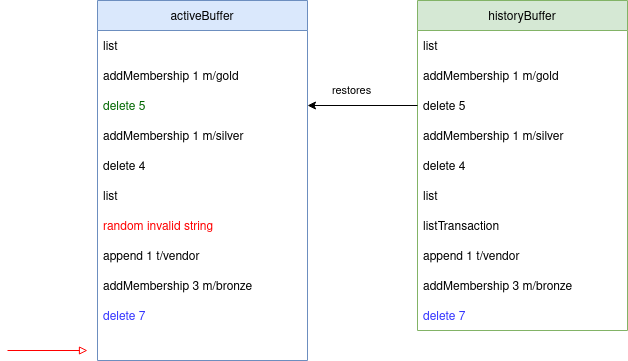

The diagram above was exported from draw.io. Its source (the exported page's mxGraphModel, read from the mxfile embedded in the PNG):
<mxGraphModel dx="1178" dy="622" grid="1" gridSize="10" guides="1" tooltips="1" connect="1" arrows="1" fold="1" page="1" pageScale="1" pageWidth="827" pageHeight="1169" math="0" shadow="0">
  <root>
    <mxCell id="0" />
    <mxCell id="1" parent="0" />
    <mxCell id="CtNugvkNXfhdY6IR2AOr-1" value="historyBuffer" style="swimlane;fontStyle=0;childLayout=stackLayout;horizontal=1;startSize=30;horizontalStack=0;resizeParent=1;resizeParentMax=0;resizeLast=0;collapsible=1;marginBottom=0;fillColor=#d5e8d4;strokeColor=#82b366;" vertex="1" parent="1">
      <mxGeometry x="480" y="40" width="210" height="330" as="geometry" />
    </mxCell>
    <mxCell id="CtNugvkNXfhdY6IR2AOr-2" value="list" style="text;strokeColor=none;fillColor=none;align=left;verticalAlign=middle;spacingLeft=4;spacingRight=4;overflow=hidden;points=[[0,0.5],[1,0.5]];portConstraint=eastwest;rotatable=0;" vertex="1" parent="CtNugvkNXfhdY6IR2AOr-1">
      <mxGeometry y="30" width="210" height="30" as="geometry" />
    </mxCell>
    <mxCell id="CtNugvkNXfhdY6IR2AOr-3" value="addMembership 1 m/gold" style="text;strokeColor=none;fillColor=none;align=left;verticalAlign=middle;spacingLeft=4;spacingRight=4;overflow=hidden;points=[[0,0.5],[1,0.5]];portConstraint=eastwest;rotatable=0;" vertex="1" parent="CtNugvkNXfhdY6IR2AOr-1">
      <mxGeometry y="60" width="210" height="30" as="geometry" />
    </mxCell>
    <mxCell id="CtNugvkNXfhdY6IR2AOr-4" value="delete 5" style="text;strokeColor=none;fillColor=none;align=left;verticalAlign=middle;spacingLeft=4;spacingRight=4;overflow=hidden;points=[[0,0.5],[1,0.5]];portConstraint=eastwest;rotatable=0;" vertex="1" parent="CtNugvkNXfhdY6IR2AOr-1">
      <mxGeometry y="90" width="210" height="30" as="geometry" />
    </mxCell>
    <mxCell id="CtNugvkNXfhdY6IR2AOr-5" value="addMembership 1 m/silver" style="text;strokeColor=none;fillColor=none;align=left;verticalAlign=middle;spacingLeft=4;spacingRight=4;overflow=hidden;points=[[0,0.5],[1,0.5]];portConstraint=eastwest;rotatable=0;" vertex="1" parent="CtNugvkNXfhdY6IR2AOr-1">
      <mxGeometry y="120" width="210" height="30" as="geometry" />
    </mxCell>
    <mxCell id="CtNugvkNXfhdY6IR2AOr-6" value="delete 4" style="text;strokeColor=none;fillColor=none;align=left;verticalAlign=middle;spacingLeft=4;spacingRight=4;overflow=hidden;points=[[0,0.5],[1,0.5]];portConstraint=eastwest;rotatable=0;" vertex="1" parent="CtNugvkNXfhdY6IR2AOr-1">
      <mxGeometry y="150" width="210" height="30" as="geometry" />
    </mxCell>
    <mxCell id="CtNugvkNXfhdY6IR2AOr-7" value="list" style="text;strokeColor=none;fillColor=none;align=left;verticalAlign=middle;spacingLeft=4;spacingRight=4;overflow=hidden;points=[[0,0.5],[1,0.5]];portConstraint=eastwest;rotatable=0;" vertex="1" parent="CtNugvkNXfhdY6IR2AOr-1">
      <mxGeometry y="180" width="210" height="30" as="geometry" />
    </mxCell>
    <mxCell id="CtNugvkNXfhdY6IR2AOr-8" value="listTransaction" style="text;strokeColor=none;fillColor=none;align=left;verticalAlign=middle;spacingLeft=4;spacingRight=4;overflow=hidden;points=[[0,0.5],[1,0.5]];portConstraint=eastwest;rotatable=0;" vertex="1" parent="CtNugvkNXfhdY6IR2AOr-1">
      <mxGeometry y="210" width="210" height="30" as="geometry" />
    </mxCell>
    <mxCell id="CtNugvkNXfhdY6IR2AOr-22" value="append 1 t/vendor" style="text;strokeColor=none;fillColor=none;align=left;verticalAlign=middle;spacingLeft=4;spacingRight=4;overflow=hidden;points=[[0,0.5],[1,0.5]];portConstraint=eastwest;rotatable=0;fontColor=#000000;" vertex="1" parent="CtNugvkNXfhdY6IR2AOr-1">
      <mxGeometry y="240" width="210" height="30" as="geometry" />
    </mxCell>
    <mxCell id="CtNugvkNXfhdY6IR2AOr-28" value="addMembership 3 m/bronze" style="text;strokeColor=none;fillColor=none;align=left;verticalAlign=middle;spacingLeft=4;spacingRight=4;overflow=hidden;points=[[0,0.5],[1,0.5]];portConstraint=eastwest;rotatable=0;fontColor=#000000;" vertex="1" parent="CtNugvkNXfhdY6IR2AOr-1">
      <mxGeometry y="270" width="210" height="30" as="geometry" />
    </mxCell>
    <mxCell id="CtNugvkNXfhdY6IR2AOr-35" value="delete 7" style="text;strokeColor=none;fillColor=none;align=left;verticalAlign=middle;spacingLeft=4;spacingRight=4;overflow=hidden;points=[[0,0.5],[1,0.5]];portConstraint=eastwest;rotatable=0;fontColor=#3333FF;" vertex="1" parent="CtNugvkNXfhdY6IR2AOr-1">
      <mxGeometry y="300" width="210" height="30" as="geometry" />
    </mxCell>
    <mxCell id="CtNugvkNXfhdY6IR2AOr-10" value="activeBuffer" style="swimlane;fontStyle=0;childLayout=stackLayout;horizontal=1;startSize=30;horizontalStack=0;resizeParent=1;resizeParentMax=0;resizeLast=0;collapsible=1;marginBottom=0;fillColor=#dae8fc;strokeColor=#6c8ebf;" vertex="1" parent="1">
      <mxGeometry x="160" y="40" width="210" height="360" as="geometry" />
    </mxCell>
    <mxCell id="CtNugvkNXfhdY6IR2AOr-11" value="list" style="text;strokeColor=none;fillColor=none;align=left;verticalAlign=middle;spacingLeft=4;spacingRight=4;overflow=hidden;points=[[0,0.5],[1,0.5]];portConstraint=eastwest;rotatable=0;" vertex="1" parent="CtNugvkNXfhdY6IR2AOr-10">
      <mxGeometry y="30" width="210" height="30" as="geometry" />
    </mxCell>
    <mxCell id="CtNugvkNXfhdY6IR2AOr-12" value="addMembership 1 m/gold" style="text;strokeColor=none;fillColor=none;align=left;verticalAlign=middle;spacingLeft=4;spacingRight=4;overflow=hidden;points=[[0,0.5],[1,0.5]];portConstraint=eastwest;rotatable=0;" vertex="1" parent="CtNugvkNXfhdY6IR2AOr-10">
      <mxGeometry y="60" width="210" height="30" as="geometry" />
    </mxCell>
    <mxCell id="CtNugvkNXfhdY6IR2AOr-13" value="delete 5" style="text;strokeColor=none;fillColor=none;align=left;verticalAlign=middle;spacingLeft=4;spacingRight=4;overflow=hidden;points=[[0,0.5],[1,0.5]];portConstraint=eastwest;rotatable=0;fontColor=#006600;" vertex="1" parent="CtNugvkNXfhdY6IR2AOr-10">
      <mxGeometry y="90" width="210" height="30" as="geometry" />
    </mxCell>
    <mxCell id="CtNugvkNXfhdY6IR2AOr-14" value="addMembership 1 m/silver" style="text;strokeColor=none;fillColor=none;align=left;verticalAlign=middle;spacingLeft=4;spacingRight=4;overflow=hidden;points=[[0,0.5],[1,0.5]];portConstraint=eastwest;rotatable=0;fontColor=#000000;" vertex="1" parent="CtNugvkNXfhdY6IR2AOr-10">
      <mxGeometry y="120" width="210" height="30" as="geometry" />
    </mxCell>
    <mxCell id="CtNugvkNXfhdY6IR2AOr-15" value="delete 4" style="text;strokeColor=none;fillColor=none;align=left;verticalAlign=middle;spacingLeft=4;spacingRight=4;overflow=hidden;points=[[0,0.5],[1,0.5]];portConstraint=eastwest;rotatable=0;" vertex="1" parent="CtNugvkNXfhdY6IR2AOr-10">
      <mxGeometry y="150" width="210" height="30" as="geometry" />
    </mxCell>
    <mxCell id="CtNugvkNXfhdY6IR2AOr-16" value="list" style="text;strokeColor=none;fillColor=none;align=left;verticalAlign=middle;spacingLeft=4;spacingRight=4;overflow=hidden;points=[[0,0.5],[1,0.5]];portConstraint=eastwest;rotatable=0;" vertex="1" parent="CtNugvkNXfhdY6IR2AOr-10">
      <mxGeometry y="180" width="210" height="30" as="geometry" />
    </mxCell>
    <mxCell id="CtNugvkNXfhdY6IR2AOr-17" value="random invalid string" style="text;strokeColor=none;fillColor=none;align=left;verticalAlign=middle;spacingLeft=4;spacingRight=4;overflow=hidden;points=[[0,0.5],[1,0.5]];portConstraint=eastwest;rotatable=0;fontColor=#FF0000;" vertex="1" parent="CtNugvkNXfhdY6IR2AOr-10">
      <mxGeometry y="210" width="210" height="30" as="geometry" />
    </mxCell>
    <mxCell id="CtNugvkNXfhdY6IR2AOr-24" value="append 1 t/vendor" style="text;strokeColor=none;fillColor=none;align=left;verticalAlign=middle;spacingLeft=4;spacingRight=4;overflow=hidden;points=[[0,0.5],[1,0.5]];portConstraint=eastwest;rotatable=0;fontColor=#000000;" vertex="1" parent="CtNugvkNXfhdY6IR2AOr-10">
      <mxGeometry y="240" width="210" height="30" as="geometry" />
    </mxCell>
    <mxCell id="CtNugvkNXfhdY6IR2AOr-26" value="addMembership 3 m/bronze" style="text;strokeColor=none;fillColor=none;align=left;verticalAlign=middle;spacingLeft=4;spacingRight=4;overflow=hidden;points=[[0,0.5],[1,0.5]];portConstraint=eastwest;rotatable=0;fontColor=#000000;" vertex="1" parent="CtNugvkNXfhdY6IR2AOr-10">
      <mxGeometry y="270" width="210" height="30" as="geometry" />
    </mxCell>
    <mxCell id="CtNugvkNXfhdY6IR2AOr-32" value="delete 7" style="text;strokeColor=none;fillColor=none;align=left;verticalAlign=middle;spacingLeft=4;spacingRight=4;overflow=hidden;points=[[0,0.5],[1,0.5]];portConstraint=eastwest;rotatable=0;fontColor=#3333FF;" vertex="1" parent="CtNugvkNXfhdY6IR2AOr-10">
      <mxGeometry y="300" width="210" height="30" as="geometry" />
    </mxCell>
    <mxCell id="CtNugvkNXfhdY6IR2AOr-36" value=" " style="text;strokeColor=none;fillColor=none;align=left;verticalAlign=middle;spacingLeft=4;spacingRight=4;overflow=hidden;points=[[0,0.5],[1,0.5]];portConstraint=eastwest;rotatable=0;fontColor=#FF0000;" vertex="1" parent="CtNugvkNXfhdY6IR2AOr-10">
      <mxGeometry y="330" width="210" height="30" as="geometry" />
    </mxCell>
    <mxCell id="CtNugvkNXfhdY6IR2AOr-21" style="rounded=0;orthogonalLoop=1;jettySize=auto;html=1;endArrow=none;endFill=0;startArrow=block;startFill=0;fillColor=#f8cecc;strokeColor=#FF0000;" edge="1" parent="1">
      <mxGeometry relative="1" as="geometry">
        <mxPoint x="70" y="390" as="targetPoint" />
        <mxPoint x="150" y="390" as="sourcePoint" />
      </mxGeometry>
    </mxCell>
    <mxCell id="CtNugvkNXfhdY6IR2AOr-33" style="edgeStyle=none;rounded=0;orthogonalLoop=1;jettySize=auto;html=1;entryX=1;entryY=0.5;entryDx=0;entryDy=0;fontColor=#006600;startArrow=none;startFill=0;endArrow=classic;endFill=1;strokeColor=#000000;" edge="1" parent="1" source="CtNugvkNXfhdY6IR2AOr-4" target="CtNugvkNXfhdY6IR2AOr-13">
      <mxGeometry relative="1" as="geometry" />
    </mxCell>
    <mxCell id="CtNugvkNXfhdY6IR2AOr-34" value="restores" style="edgeLabel;html=1;align=center;verticalAlign=middle;resizable=0;points=[];fontColor=#000000;" vertex="1" connectable="0" parent="CtNugvkNXfhdY6IR2AOr-33">
      <mxGeometry x="0.1065" y="1" relative="1" as="geometry">
        <mxPoint x="-5" y="-16" as="offset" />
      </mxGeometry>
    </mxCell>
  </root>
</mxGraphModel>